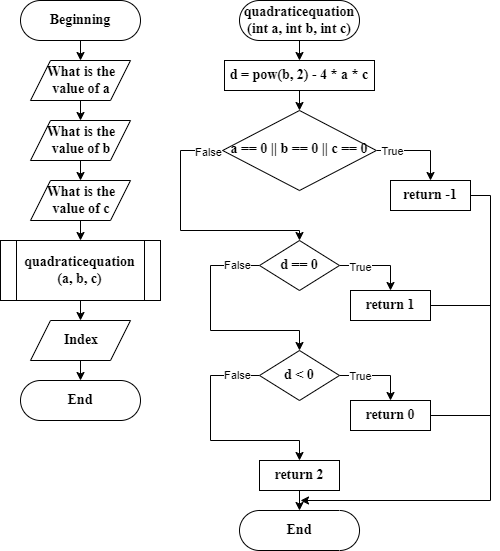

The diagram above was exported from draw.io. Its source (the exported page's mxGraphModel, read from the mxfile embedded in the PNG):
<mxGraphModel dx="1310" dy="709" grid="1" gridSize="10" guides="1" tooltips="1" connect="1" arrows="1" fold="1" page="1" pageScale="1" pageWidth="827" pageHeight="1169" math="0" shadow="0">
  <root>
    <mxCell id="WIyWlLk6GJQsqaUBKTNV-0" />
    <mxCell id="WIyWlLk6GJQsqaUBKTNV-1" parent="WIyWlLk6GJQsqaUBKTNV-0" />
    <mxCell id="Qd3HeySyEcw9FOb4MLQC-0" style="edgeStyle=orthogonalEdgeStyle;rounded=0;orthogonalLoop=1;jettySize=auto;html=1;" parent="WIyWlLk6GJQsqaUBKTNV-1" source="WIyWlLk6GJQsqaUBKTNV-3" edge="1">
      <mxGeometry relative="1" as="geometry">
        <mxPoint x="220" y="140" as="targetPoint" />
      </mxGeometry>
    </mxCell>
    <mxCell id="WIyWlLk6GJQsqaUBKTNV-3" value="Beginning" style="rounded=1;whiteSpace=wrap;html=1;fontSize=14;glass=0;strokeWidth=1;shadow=0;fontStyle=1;fontFamily=Times New Roman;arcSize=50;" parent="WIyWlLk6GJQsqaUBKTNV-1" vertex="1">
      <mxGeometry x="160" y="80" width="120" height="40" as="geometry" />
    </mxCell>
    <mxCell id="Qd3HeySyEcw9FOb4MLQC-3" style="edgeStyle=orthogonalEdgeStyle;rounded=0;orthogonalLoop=1;jettySize=auto;html=1;" parent="WIyWlLk6GJQsqaUBKTNV-1" source="Qd3HeySyEcw9FOb4MLQC-2" edge="1">
      <mxGeometry relative="1" as="geometry">
        <mxPoint x="220" y="200" as="targetPoint" />
      </mxGeometry>
    </mxCell>
    <mxCell id="Qd3HeySyEcw9FOb4MLQC-2" value="What is the value of a" style="shape=parallelogram;perimeter=parallelogramPerimeter;whiteSpace=wrap;html=1;fixedSize=1;spacing=1;spacingRight=-2;fontFamily=Times New Roman;fontSize=14;fontStyle=1" parent="WIyWlLk6GJQsqaUBKTNV-1" vertex="1">
      <mxGeometry x="170" y="140" width="100" height="40" as="geometry" />
    </mxCell>
    <mxCell id="Qd3HeySyEcw9FOb4MLQC-5" style="edgeStyle=orthogonalEdgeStyle;rounded=0;orthogonalLoop=1;jettySize=auto;html=1;" parent="WIyWlLk6GJQsqaUBKTNV-1" source="Qd3HeySyEcw9FOb4MLQC-4" edge="1">
      <mxGeometry relative="1" as="geometry">
        <mxPoint x="220" y="260" as="targetPoint" />
      </mxGeometry>
    </mxCell>
    <mxCell id="Qd3HeySyEcw9FOb4MLQC-4" value="What is the value of b" style="shape=parallelogram;perimeter=parallelogramPerimeter;whiteSpace=wrap;html=1;fixedSize=1;spacing=1;spacingRight=-2;fontFamily=Times New Roman;fontSize=14;fontStyle=1" parent="WIyWlLk6GJQsqaUBKTNV-1" vertex="1">
      <mxGeometry x="170" y="200" width="100" height="40" as="geometry" />
    </mxCell>
    <mxCell id="Qd3HeySyEcw9FOb4MLQC-7" style="edgeStyle=orthogonalEdgeStyle;rounded=0;orthogonalLoop=1;jettySize=auto;html=1;" parent="WIyWlLk6GJQsqaUBKTNV-1" source="Qd3HeySyEcw9FOb4MLQC-6" edge="1">
      <mxGeometry relative="1" as="geometry">
        <mxPoint x="220" y="320" as="targetPoint" />
      </mxGeometry>
    </mxCell>
    <mxCell id="Qd3HeySyEcw9FOb4MLQC-6" value="What is the value of c" style="shape=parallelogram;perimeter=parallelogramPerimeter;whiteSpace=wrap;html=1;fixedSize=1;spacing=1;spacingRight=-2;fontFamily=Times New Roman;fontSize=14;fontStyle=1" parent="WIyWlLk6GJQsqaUBKTNV-1" vertex="1">
      <mxGeometry x="170" y="260" width="100" height="40" as="geometry" />
    </mxCell>
    <mxCell id="Qd3HeySyEcw9FOb4MLQC-39" style="edgeStyle=orthogonalEdgeStyle;rounded=0;orthogonalLoop=1;jettySize=auto;html=1;" parent="WIyWlLk6GJQsqaUBKTNV-1" source="Qd3HeySyEcw9FOb4MLQC-8" edge="1">
      <mxGeometry relative="1" as="geometry">
        <mxPoint x="220" y="460" as="targetPoint" />
      </mxGeometry>
    </mxCell>
    <mxCell id="Qd3HeySyEcw9FOb4MLQC-8" value="Index" style="shape=parallelogram;perimeter=parallelogramPerimeter;whiteSpace=wrap;html=1;fixedSize=1;spacing=1;spacingRight=-2;fontFamily=Times New Roman;fontSize=14;fontStyle=1" parent="WIyWlLk6GJQsqaUBKTNV-1" vertex="1">
      <mxGeometry x="170" y="400" width="100" height="40" as="geometry" />
    </mxCell>
    <mxCell id="Qd3HeySyEcw9FOb4MLQC-10" style="edgeStyle=orthogonalEdgeStyle;rounded=0;orthogonalLoop=1;jettySize=auto;html=1;exitX=0.5;exitY=1;exitDx=0;exitDy=0;entryX=0.5;entryY=0;entryDx=0;entryDy=0;" parent="WIyWlLk6GJQsqaUBKTNV-1" source="Qd3HeySyEcw9FOb4MLQC-9" target="Qd3HeySyEcw9FOb4MLQC-8" edge="1">
      <mxGeometry relative="1" as="geometry" />
    </mxCell>
    <mxCell id="Qd3HeySyEcw9FOb4MLQC-9" value="quadraticequation&lt;br style=&quot;font-size: 14px;&quot;&gt;(a, b, c)" style="shape=process;whiteSpace=wrap;html=1;backgroundOutline=1;fontStyle=1;fontFamily=Times New Roman;fontSize=14;" parent="WIyWlLk6GJQsqaUBKTNV-1" vertex="1">
      <mxGeometry x="140" y="320" width="160" height="60" as="geometry" />
    </mxCell>
    <mxCell id="Qd3HeySyEcw9FOb4MLQC-12" style="edgeStyle=orthogonalEdgeStyle;rounded=0;orthogonalLoop=1;jettySize=auto;html=1;" parent="WIyWlLk6GJQsqaUBKTNV-1" source="Qd3HeySyEcw9FOb4MLQC-11" edge="1">
      <mxGeometry relative="1" as="geometry">
        <mxPoint x="439" y="140" as="targetPoint" />
      </mxGeometry>
    </mxCell>
    <mxCell id="Qd3HeySyEcw9FOb4MLQC-11" value="quadraticequation&lt;br&gt;(int a, int b, int c)" style="rounded=1;whiteSpace=wrap;html=1;fontSize=14;glass=0;strokeWidth=1;shadow=0;fontStyle=1;fontFamily=Times New Roman;arcSize=50;" parent="WIyWlLk6GJQsqaUBKTNV-1" vertex="1">
      <mxGeometry x="379" y="80" width="120" height="40" as="geometry" />
    </mxCell>
    <mxCell id="Qd3HeySyEcw9FOb4MLQC-14" style="edgeStyle=orthogonalEdgeStyle;rounded=0;orthogonalLoop=1;jettySize=auto;html=1;" parent="WIyWlLk6GJQsqaUBKTNV-1" source="Qd3HeySyEcw9FOb4MLQC-13" edge="1">
      <mxGeometry relative="1" as="geometry">
        <mxPoint x="439" y="190" as="targetPoint" />
      </mxGeometry>
    </mxCell>
    <mxCell id="Qd3HeySyEcw9FOb4MLQC-13" value="d = pow(b, 2) - 4 * a * c" style="rounded=0;whiteSpace=wrap;html=1;fontStyle=1;fontFamily=Times New Roman;fontSize=14;" parent="WIyWlLk6GJQsqaUBKTNV-1" vertex="1">
      <mxGeometry x="364" y="140" width="150" height="30" as="geometry" />
    </mxCell>
    <mxCell id="Qd3HeySyEcw9FOb4MLQC-20" style="edgeStyle=orthogonalEdgeStyle;rounded=0;orthogonalLoop=1;jettySize=auto;html=1;" parent="WIyWlLk6GJQsqaUBKTNV-1" source="Qd3HeySyEcw9FOb4MLQC-15" edge="1">
      <mxGeometry relative="1" as="geometry">
        <mxPoint x="570" y="260" as="targetPoint" />
        <Array as="points">
          <mxPoint x="570" y="230" />
        </Array>
      </mxGeometry>
    </mxCell>
    <mxCell id="Qd3HeySyEcw9FOb4MLQC-22" value="True" style="edgeLabel;html=1;align=center;verticalAlign=middle;resizable=0;points=[];" parent="Qd3HeySyEcw9FOb4MLQC-20" vertex="1" connectable="0">
      <mxGeometry x="-0.6312" relative="1" as="geometry">
        <mxPoint as="offset" />
      </mxGeometry>
    </mxCell>
    <mxCell id="Qd3HeySyEcw9FOb4MLQC-24" style="edgeStyle=orthogonalEdgeStyle;rounded=0;orthogonalLoop=1;jettySize=auto;html=1;" parent="WIyWlLk6GJQsqaUBKTNV-1" source="Qd3HeySyEcw9FOb4MLQC-15" edge="1">
      <mxGeometry relative="1" as="geometry">
        <mxPoint x="439.0049999999999" y="320" as="targetPoint" />
        <Array as="points">
          <mxPoint x="320" y="230" />
          <mxPoint x="320" y="310" />
          <mxPoint x="439" y="310" />
        </Array>
      </mxGeometry>
    </mxCell>
    <mxCell id="Qd3HeySyEcw9FOb4MLQC-15" value="a == 0 || b == 0 || c == 0" style="rhombus;whiteSpace=wrap;html=1;fontStyle=1;fontFamily=Times New Roman;fontSize=14;spacing=0;spacingTop=-3;" parent="WIyWlLk6GJQsqaUBKTNV-1" vertex="1">
      <mxGeometry x="362.13" y="190" width="153.75" height="80" as="geometry" />
    </mxCell>
    <mxCell id="iIgkkFm0pPglO63jmRnV-0" style="edgeStyle=orthogonalEdgeStyle;rounded=0;orthogonalLoop=1;jettySize=auto;html=1;" edge="1" parent="WIyWlLk6GJQsqaUBKTNV-1" source="Qd3HeySyEcw9FOb4MLQC-21">
      <mxGeometry relative="1" as="geometry">
        <mxPoint x="440" y="580" as="targetPoint" />
        <Array as="points">
          <mxPoint x="630" y="275" />
          <mxPoint x="630" y="580" />
        </Array>
      </mxGeometry>
    </mxCell>
    <mxCell id="Qd3HeySyEcw9FOb4MLQC-21" value="return -1" style="rounded=0;whiteSpace=wrap;html=1;fontStyle=1;fontFamily=Times New Roman;fontSize=14;" parent="WIyWlLk6GJQsqaUBKTNV-1" vertex="1">
      <mxGeometry x="530" y="260" width="80" height="30" as="geometry" />
    </mxCell>
    <mxCell id="Qd3HeySyEcw9FOb4MLQC-28" style="edgeStyle=orthogonalEdgeStyle;rounded=0;orthogonalLoop=1;jettySize=auto;html=1;" parent="WIyWlLk6GJQsqaUBKTNV-1" source="Qd3HeySyEcw9FOb4MLQC-27" edge="1">
      <mxGeometry relative="1" as="geometry">
        <mxPoint x="530" y="370" as="targetPoint" />
        <Array as="points">
          <mxPoint x="530" y="345" />
        </Array>
      </mxGeometry>
    </mxCell>
    <mxCell id="Qd3HeySyEcw9FOb4MLQC-42" value="True" style="edgeLabel;html=1;align=center;verticalAlign=middle;resizable=0;points=[];" parent="Qd3HeySyEcw9FOb4MLQC-28" vertex="1" connectable="0">
      <mxGeometry x="-0.4649" y="-1" relative="1" as="geometry">
        <mxPoint as="offset" />
      </mxGeometry>
    </mxCell>
    <mxCell id="Qd3HeySyEcw9FOb4MLQC-29" style="edgeStyle=orthogonalEdgeStyle;rounded=0;orthogonalLoop=1;jettySize=auto;html=1;" parent="WIyWlLk6GJQsqaUBKTNV-1" source="Qd3HeySyEcw9FOb4MLQC-27" edge="1">
      <mxGeometry relative="1" as="geometry">
        <mxPoint x="439" y="430" as="targetPoint" />
        <Array as="points">
          <mxPoint x="350" y="345" />
          <mxPoint x="350" y="410" />
          <mxPoint x="439" y="410" />
        </Array>
      </mxGeometry>
    </mxCell>
    <mxCell id="Qd3HeySyEcw9FOb4MLQC-46" value="False" style="edgeLabel;html=1;align=center;verticalAlign=middle;resizable=0;points=[];" parent="Qd3HeySyEcw9FOb4MLQC-29" vertex="1" connectable="0">
      <mxGeometry x="-0.8012" y="-1" relative="1" as="geometry">
        <mxPoint as="offset" />
      </mxGeometry>
    </mxCell>
    <mxCell id="Qd3HeySyEcw9FOb4MLQC-27" value="d == 0" style="rhombus;whiteSpace=wrap;html=1;fontStyle=1;fontFamily=Times New Roman;fontSize=14;" parent="WIyWlLk6GJQsqaUBKTNV-1" vertex="1">
      <mxGeometry x="399" y="320" width="80" height="50" as="geometry" />
    </mxCell>
    <mxCell id="Qd3HeySyEcw9FOb4MLQC-30" value="return 1" style="rounded=0;whiteSpace=wrap;html=1;fontStyle=1;fontFamily=Times New Roman;fontSize=14;" parent="WIyWlLk6GJQsqaUBKTNV-1" vertex="1">
      <mxGeometry x="490" y="370" width="80" height="30" as="geometry" />
    </mxCell>
    <mxCell id="Qd3HeySyEcw9FOb4MLQC-32" style="edgeStyle=orthogonalEdgeStyle;rounded=0;orthogonalLoop=1;jettySize=auto;html=1;" parent="WIyWlLk6GJQsqaUBKTNV-1" source="Qd3HeySyEcw9FOb4MLQC-34" edge="1">
      <mxGeometry relative="1" as="geometry">
        <mxPoint x="530" y="480" as="targetPoint" />
        <Array as="points">
          <mxPoint x="530" y="455" />
        </Array>
      </mxGeometry>
    </mxCell>
    <mxCell id="Qd3HeySyEcw9FOb4MLQC-33" style="edgeStyle=orthogonalEdgeStyle;rounded=0;orthogonalLoop=1;jettySize=auto;html=1;" parent="WIyWlLk6GJQsqaUBKTNV-1" source="Qd3HeySyEcw9FOb4MLQC-34" edge="1">
      <mxGeometry relative="1" as="geometry">
        <mxPoint x="439" y="540" as="targetPoint" />
        <Array as="points">
          <mxPoint x="350" y="455" />
          <mxPoint x="350" y="520" />
          <mxPoint x="439" y="520" />
        </Array>
      </mxGeometry>
    </mxCell>
    <mxCell id="Qd3HeySyEcw9FOb4MLQC-34" value="d &amp;lt; 0" style="rhombus;whiteSpace=wrap;html=1;fontStyle=1;fontFamily=Times New Roman;fontSize=14;" parent="WIyWlLk6GJQsqaUBKTNV-1" vertex="1">
      <mxGeometry x="399" y="430" width="80" height="50" as="geometry" />
    </mxCell>
    <mxCell id="Qd3HeySyEcw9FOb4MLQC-35" value="return 0" style="rounded=0;whiteSpace=wrap;html=1;fontStyle=1;fontFamily=Times New Roman;fontSize=14;" parent="WIyWlLk6GJQsqaUBKTNV-1" vertex="1">
      <mxGeometry x="490" y="480" width="80" height="30" as="geometry" />
    </mxCell>
    <mxCell id="Qd3HeySyEcw9FOb4MLQC-38" style="edgeStyle=orthogonalEdgeStyle;rounded=0;orthogonalLoop=1;jettySize=auto;html=1;" parent="WIyWlLk6GJQsqaUBKTNV-1" source="Qd3HeySyEcw9FOb4MLQC-37" edge="1">
      <mxGeometry relative="1" as="geometry">
        <mxPoint x="439" y="590" as="targetPoint" />
      </mxGeometry>
    </mxCell>
    <mxCell id="Qd3HeySyEcw9FOb4MLQC-37" value="return 2" style="rounded=0;whiteSpace=wrap;html=1;fontStyle=1;fontFamily=Times New Roman;fontSize=14;" parent="WIyWlLk6GJQsqaUBKTNV-1" vertex="1">
      <mxGeometry x="399" y="540" width="80" height="30" as="geometry" />
    </mxCell>
    <mxCell id="Qd3HeySyEcw9FOb4MLQC-40" value="End" style="rounded=1;whiteSpace=wrap;html=1;fontSize=14;glass=0;strokeWidth=1;shadow=0;fontStyle=1;fontFamily=Times New Roman;arcSize=50;" parent="WIyWlLk6GJQsqaUBKTNV-1" vertex="1">
      <mxGeometry x="160" y="460" width="120" height="40" as="geometry" />
    </mxCell>
    <mxCell id="Qd3HeySyEcw9FOb4MLQC-41" value="End" style="rounded=1;whiteSpace=wrap;html=1;fontSize=14;glass=0;strokeWidth=1;shadow=0;fontStyle=1;fontFamily=Times New Roman;arcSize=50;" parent="WIyWlLk6GJQsqaUBKTNV-1" vertex="1">
      <mxGeometry x="379.01" y="590" width="120" height="40" as="geometry" />
    </mxCell>
    <mxCell id="Qd3HeySyEcw9FOb4MLQC-43" value="True" style="edgeLabel;html=1;align=center;verticalAlign=middle;resizable=0;points=[];" parent="WIyWlLk6GJQsqaUBKTNV-1" vertex="1" connectable="0">
      <mxGeometry x="498.9999999999998" y="455.0000000000001" as="geometry" />
    </mxCell>
    <mxCell id="Qd3HeySyEcw9FOb4MLQC-47" value="False" style="edgeLabel;html=1;align=center;verticalAlign=middle;resizable=0;points=[];" parent="WIyWlLk6GJQsqaUBKTNV-1" vertex="1" connectable="0">
      <mxGeometry x="379.0100000000002" y="354" as="geometry">
        <mxPoint x="-3" y="100" as="offset" />
      </mxGeometry>
    </mxCell>
    <mxCell id="Qd3HeySyEcw9FOb4MLQC-48" value="False" style="edgeLabel;html=1;align=center;verticalAlign=middle;resizable=0;points=[];" parent="WIyWlLk6GJQsqaUBKTNV-1" vertex="1" connectable="0">
      <mxGeometry x="386.5000000000002" y="354" as="geometry">
        <mxPoint x="-39" y="-123" as="offset" />
      </mxGeometry>
    </mxCell>
    <mxCell id="iIgkkFm0pPglO63jmRnV-2" value="" style="endArrow=none;html=1;rounded=0;exitX=1;exitY=0.5;exitDx=0;exitDy=0;" edge="1" parent="WIyWlLk6GJQsqaUBKTNV-1" source="Qd3HeySyEcw9FOb4MLQC-35">
      <mxGeometry width="50" height="50" relative="1" as="geometry">
        <mxPoint x="390" y="420" as="sourcePoint" />
        <mxPoint x="630" y="495" as="targetPoint" />
      </mxGeometry>
    </mxCell>
    <mxCell id="iIgkkFm0pPglO63jmRnV-3" value="" style="endArrow=none;html=1;rounded=0;exitX=1;exitY=0.5;exitDx=0;exitDy=0;" edge="1" parent="WIyWlLk6GJQsqaUBKTNV-1" source="Qd3HeySyEcw9FOb4MLQC-30">
      <mxGeometry width="50" height="50" relative="1" as="geometry">
        <mxPoint x="390" y="420" as="sourcePoint" />
        <mxPoint x="630" y="385" as="targetPoint" />
      </mxGeometry>
    </mxCell>
  </root>
</mxGraphModel>